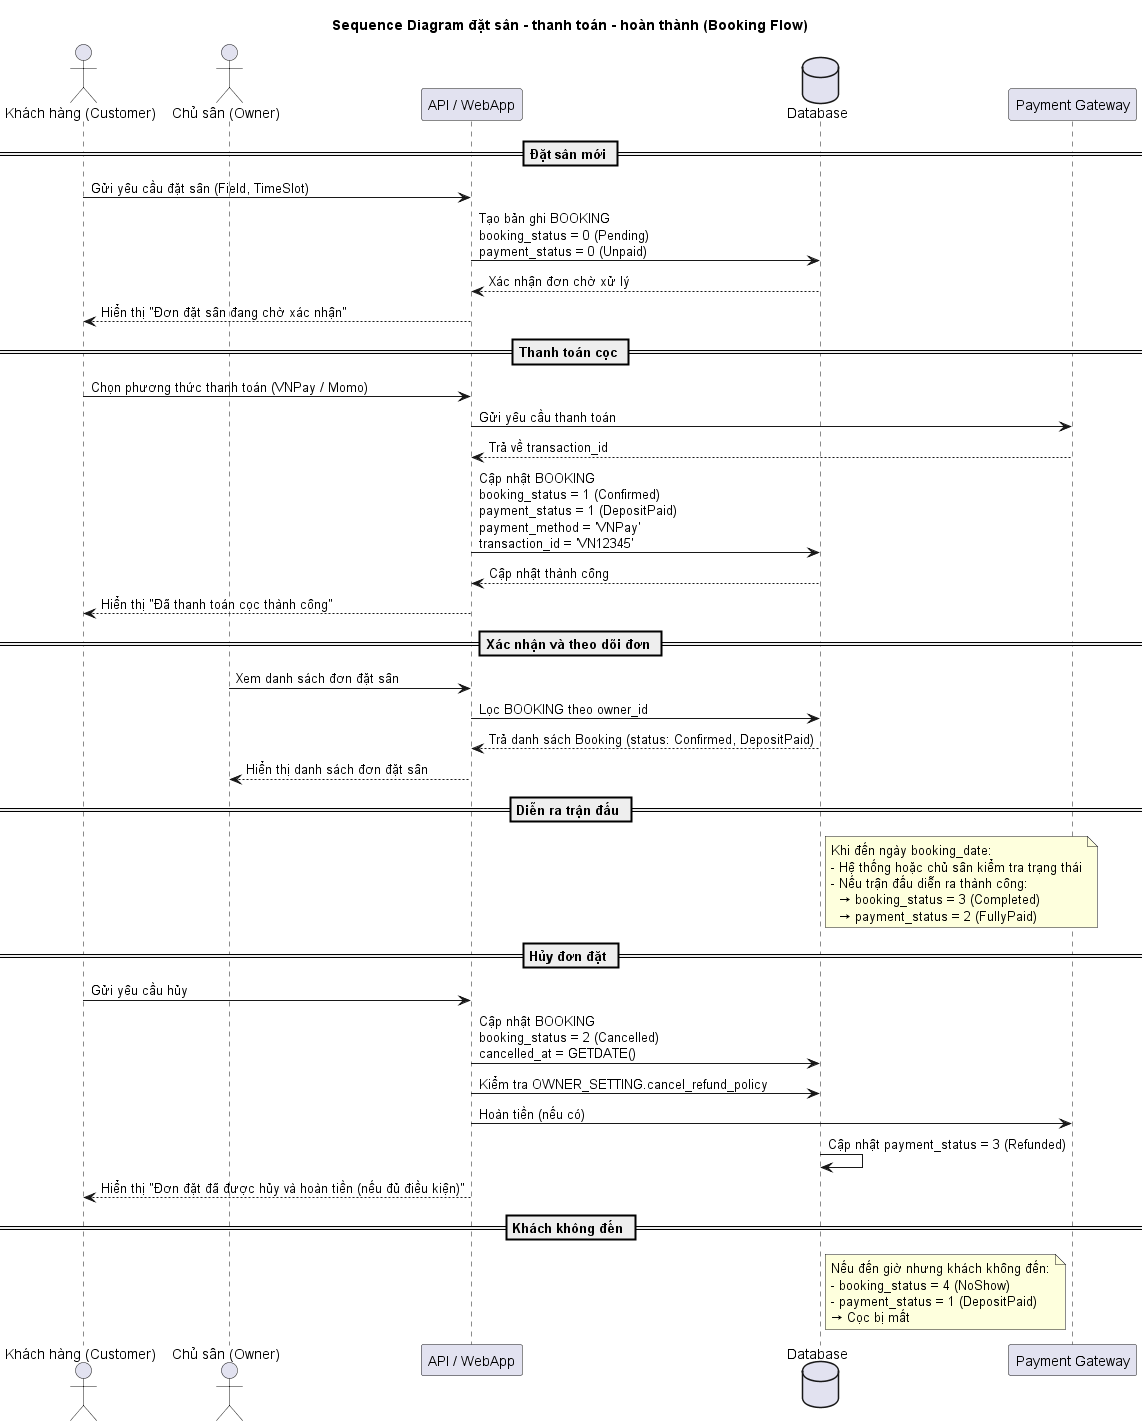

The diagram above was rendered by PlantUML. Its source (embedded in the PNG):
@startuml
title Sequence Diagram đặt sân - thanh toán - hoàn thành (Booking Flow)

actor "Khách hàng (Customer)" as C
actor "Chủ sân (Owner)" as O
participant "API / WebApp" as API
database "Database" as DB

== Đặt sân mới ==
C -> API: Gửi yêu cầu đặt sân (Field, TimeSlot)
API -> DB: Tạo bản ghi BOOKING\nbooking_status = 0 (Pending)\npayment_status = 0 (Unpaid)
DB --> API: Xác nhận đơn chờ xử lý
API --> C: Hiển thị "Đơn đặt sân đang chờ xác nhận"

== Thanh toán cọc ==
C -> API: Chọn phương thức thanh toán (VNPay / Momo)
API -> "Payment Gateway": Gửi yêu cầu thanh toán
"Payment Gateway" --> API: Trả về transaction_id
API -> DB: Cập nhật BOOKING\nbooking_status = 1 (Confirmed)\npayment_status = 1 (DepositPaid)\npayment_method = 'VNPay'\ntransaction_id = 'VN12345'
DB --> API: Cập nhật thành công
API --> C: Hiển thị "Đã thanh toán cọc thành công"

== Xác nhận và theo dõi đơn ==
O -> API: Xem danh sách đơn đặt sân
API -> DB: Lọc BOOKING theo owner_id
DB --> API: Trả danh sách Booking (status: Confirmed, DepositPaid)
API --> O: Hiển thị danh sách đơn đặt sân

== Diễn ra trận đấu ==
note right of DB
Khi đến ngày booking_date:
- Hệ thống hoặc chủ sân kiểm tra trạng thái
- Nếu trận đấu diễn ra thành công:
  → booking_status = 3 (Completed)
  → payment_status = 2 (FullyPaid)
end note

== Hủy đơn đặt ==
C -> API: Gửi yêu cầu hủy
API -> DB: Cập nhật BOOKING\nbooking_status = 2 (Cancelled)\ncancelled_at = GETDATE()
API -> DB: Kiểm tra OWNER_SETTING.cancel_refund_policy
API -> "Payment Gateway": Hoàn tiền (nếu có)
DB -> DB: Cập nhật payment_status = 3 (Refunded)
API --> C: Hiển thị "Đơn đặt đã được hủy và hoàn tiền (nếu đủ điều kiện)"

== Khách không đến ==
note right of DB
Nếu đến giờ nhưng khách không đến:
- booking_status = 4 (NoShow)
- payment_status = 1 (DepositPaid)
→ Cọc bị mất
end note

@enduml